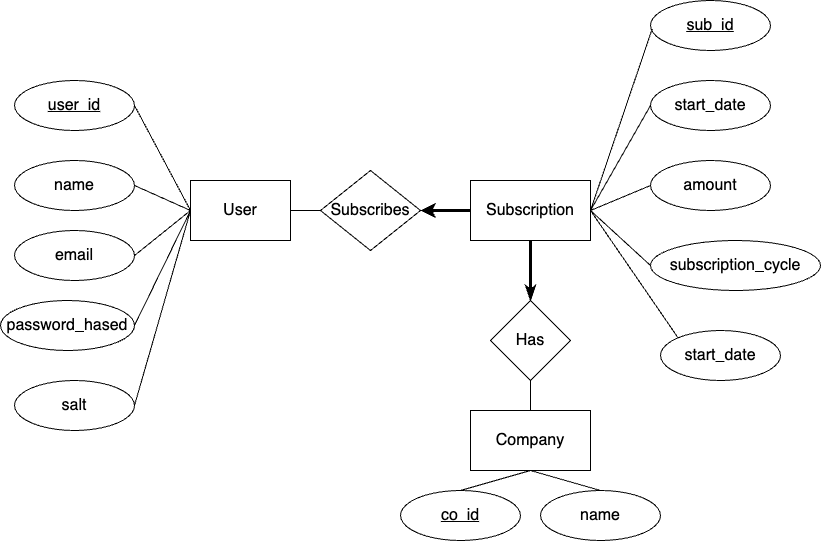

The diagram above was exported from draw.io. Its source (the exported page's mxGraphModel, read from the mxfile embedded in the PNG):
<mxGraphModel dx="984" dy="555" grid="1" gridSize="10" guides="1" tooltips="1" connect="1" arrows="1" fold="1" page="1" pageScale="1" pageWidth="827" pageHeight="1169" math="0" shadow="0">
  <root>
    <mxCell id="0" />
    <mxCell id="1" parent="0" />
    <mxCell id="tdSIKVnwt-6ZyJcM3-4v-19" value="" style="edgeStyle=orthogonalEdgeStyle;rounded=0;orthogonalLoop=1;jettySize=auto;html=1;endArrow=none;endFill=0;fontSize=16;" parent="1" source="tdSIKVnwt-6ZyJcM3-4v-1" target="tdSIKVnwt-6ZyJcM3-4v-18" edge="1">
      <mxGeometry relative="1" as="geometry" />
    </mxCell>
    <mxCell id="tdSIKVnwt-6ZyJcM3-4v-1" value="User" style="rounded=0;whiteSpace=wrap;html=1;fontSize=16;" parent="1" vertex="1">
      <mxGeometry x="270" y="200" width="100" height="60" as="geometry" />
    </mxCell>
    <mxCell id="tdSIKVnwt-6ZyJcM3-4v-2" value="Subscription" style="rounded=0;whiteSpace=wrap;html=1;fontSize=16;" parent="1" vertex="1">
      <mxGeometry x="550" y="200" width="120" height="60" as="geometry" />
    </mxCell>
    <mxCell id="tdSIKVnwt-6ZyJcM3-4v-3" value="name" style="ellipse;whiteSpace=wrap;html=1;fontSize=16;" parent="1" vertex="1">
      <mxGeometry x="94" y="180" width="120" height="50" as="geometry" />
    </mxCell>
    <mxCell id="tdSIKVnwt-6ZyJcM3-4v-4" value="&lt;u style=&quot;font-size: 16px;&quot;&gt;user_id&lt;/u&gt;" style="ellipse;whiteSpace=wrap;html=1;fontSize=16;" parent="1" vertex="1">
      <mxGeometry x="94" y="100" width="120" height="50" as="geometry" />
    </mxCell>
    <mxCell id="tdSIKVnwt-6ZyJcM3-4v-5" value="&lt;u style=&quot;font-size: 16px;&quot;&gt;sub_id&lt;/u&gt;" style="ellipse;whiteSpace=wrap;html=1;flipV=0;flipH=0;fontSize=16;" parent="1" vertex="1">
      <mxGeometry x="730" y="20" width="120" height="50" as="geometry" />
    </mxCell>
    <mxCell id="tdSIKVnwt-6ZyJcM3-4v-7" value="start_date" style="ellipse;whiteSpace=wrap;html=1;flipV=0;flipH=0;fontSize=16;" parent="1" vertex="1">
      <mxGeometry x="730" y="100" width="120" height="50" as="geometry" />
    </mxCell>
    <mxCell id="tdSIKVnwt-6ZyJcM3-4v-8" value="amount" style="ellipse;whiteSpace=wrap;html=1;flipV=0;flipH=0;fontSize=16;" parent="1" vertex="1">
      <mxGeometry x="730" y="180" width="120" height="50" as="geometry" />
    </mxCell>
    <mxCell id="tdSIKVnwt-6ZyJcM3-4v-9" value="subscription_cycle" style="ellipse;whiteSpace=wrap;html=1;flipV=0;flipH=0;fontSize=16;" parent="1" vertex="1">
      <mxGeometry x="730" y="260" width="170" height="50" as="geometry" />
    </mxCell>
    <mxCell id="tdSIKVnwt-6ZyJcM3-4v-10" value="email" style="ellipse;whiteSpace=wrap;html=1;fontSize=16;" parent="1" vertex="1">
      <mxGeometry x="94" y="250" width="120" height="50" as="geometry" />
    </mxCell>
    <mxCell id="tdSIKVnwt-6ZyJcM3-4v-11" value="password_hased" style="ellipse;whiteSpace=wrap;html=1;fontSize=16;" parent="1" vertex="1">
      <mxGeometry x="80" y="320" width="134" height="50" as="geometry" />
    </mxCell>
    <mxCell id="tdSIKVnwt-6ZyJcM3-4v-14" value="" style="endArrow=none;html=1;rounded=0;exitX=0;exitY=0.5;exitDx=0;exitDy=0;entryX=1;entryY=0.5;entryDx=0;entryDy=0;fontSize=16;" parent="1" source="tdSIKVnwt-6ZyJcM3-4v-1" target="tdSIKVnwt-6ZyJcM3-4v-4" edge="1">
      <mxGeometry width="50" height="50" relative="1" as="geometry">
        <mxPoint x="354" y="170" as="sourcePoint" />
        <mxPoint x="404" y="120" as="targetPoint" />
      </mxGeometry>
    </mxCell>
    <mxCell id="tdSIKVnwt-6ZyJcM3-4v-15" value="" style="endArrow=none;html=1;rounded=0;entryX=1;entryY=0.5;entryDx=0;entryDy=0;exitX=0;exitY=0.5;exitDx=0;exitDy=0;fontSize=16;" parent="1" source="tdSIKVnwt-6ZyJcM3-4v-1" target="tdSIKVnwt-6ZyJcM3-4v-3" edge="1">
      <mxGeometry width="50" height="50" relative="1" as="geometry">
        <mxPoint x="294" y="230" as="sourcePoint" />
        <mxPoint x="354" y="240" as="targetPoint" />
      </mxGeometry>
    </mxCell>
    <mxCell id="tdSIKVnwt-6ZyJcM3-4v-16" value="" style="endArrow=none;html=1;rounded=0;exitX=1;exitY=0.5;exitDx=0;exitDy=0;entryX=0;entryY=0.5;entryDx=0;entryDy=0;fontSize=16;" parent="1" source="tdSIKVnwt-6ZyJcM3-4v-10" target="tdSIKVnwt-6ZyJcM3-4v-1" edge="1">
      <mxGeometry width="50" height="50" relative="1" as="geometry">
        <mxPoint x="444" y="310" as="sourcePoint" />
        <mxPoint x="494" y="260" as="targetPoint" />
      </mxGeometry>
    </mxCell>
    <mxCell id="tdSIKVnwt-6ZyJcM3-4v-17" value="" style="endArrow=none;html=1;rounded=0;exitX=1;exitY=0.5;exitDx=0;exitDy=0;entryX=0;entryY=0.5;entryDx=0;entryDy=0;fontSize=16;" parent="1" source="tdSIKVnwt-6ZyJcM3-4v-11" target="tdSIKVnwt-6ZyJcM3-4v-1" edge="1">
      <mxGeometry width="50" height="50" relative="1" as="geometry">
        <mxPoint x="444" y="310" as="sourcePoint" />
        <mxPoint x="494" y="260" as="targetPoint" />
      </mxGeometry>
    </mxCell>
    <mxCell id="tdSIKVnwt-6ZyJcM3-4v-20" value="" style="edgeStyle=orthogonalEdgeStyle;rounded=0;orthogonalLoop=1;jettySize=auto;html=1;endArrow=none;endFill=0;startArrow=classic;startFill=1;strokeWidth=3;fontSize=16;" parent="1" source="tdSIKVnwt-6ZyJcM3-4v-18" target="tdSIKVnwt-6ZyJcM3-4v-2" edge="1">
      <mxGeometry relative="1" as="geometry">
        <Array as="points">
          <mxPoint x="550" y="230" />
          <mxPoint x="550" y="230" />
        </Array>
      </mxGeometry>
    </mxCell>
    <mxCell id="tdSIKVnwt-6ZyJcM3-4v-18" value="Subscribes" style="rhombus;whiteSpace=wrap;html=1;fontSize=16;" parent="1" vertex="1">
      <mxGeometry x="400" y="190" width="100" height="80" as="geometry" />
    </mxCell>
    <mxCell id="tdSIKVnwt-6ZyJcM3-4v-21" value="" style="endArrow=none;html=1;rounded=0;exitX=1;exitY=0.5;exitDx=0;exitDy=0;entryX=0.014;entryY=0.569;entryDx=0;entryDy=0;entryPerimeter=0;fontSize=16;" parent="1" source="tdSIKVnwt-6ZyJcM3-4v-2" target="tdSIKVnwt-6ZyJcM3-4v-5" edge="1">
      <mxGeometry width="50" height="50" relative="1" as="geometry">
        <mxPoint x="690" y="210" as="sourcePoint" />
        <mxPoint x="740" y="160" as="targetPoint" />
      </mxGeometry>
    </mxCell>
    <mxCell id="tdSIKVnwt-6ZyJcM3-4v-23" value="" style="endArrow=none;html=1;rounded=0;entryX=0;entryY=0.5;entryDx=0;entryDy=0;exitX=1;exitY=0.5;exitDx=0;exitDy=0;fontSize=16;" parent="1" source="tdSIKVnwt-6ZyJcM3-4v-2" target="tdSIKVnwt-6ZyJcM3-4v-7" edge="1">
      <mxGeometry width="50" height="50" relative="1" as="geometry">
        <mxPoint x="700" y="280" as="sourcePoint" />
        <mxPoint x="750" y="230" as="targetPoint" />
      </mxGeometry>
    </mxCell>
    <mxCell id="tdSIKVnwt-6ZyJcM3-4v-24" value="" style="endArrow=none;html=1;rounded=0;entryX=0;entryY=0.5;entryDx=0;entryDy=0;exitX=1;exitY=0.5;exitDx=0;exitDy=0;fontSize=16;" parent="1" source="tdSIKVnwt-6ZyJcM3-4v-2" target="tdSIKVnwt-6ZyJcM3-4v-8" edge="1">
      <mxGeometry width="50" height="50" relative="1" as="geometry">
        <mxPoint x="680" y="330" as="sourcePoint" />
        <mxPoint x="730" y="280" as="targetPoint" />
      </mxGeometry>
    </mxCell>
    <mxCell id="tdSIKVnwt-6ZyJcM3-4v-25" value="" style="endArrow=none;html=1;rounded=0;exitX=0;exitY=0.5;exitDx=0;exitDy=0;fontSize=16;entryX=1;entryY=0.5;entryDx=0;entryDy=0;" parent="1" source="tdSIKVnwt-6ZyJcM3-4v-9" target="tdSIKVnwt-6ZyJcM3-4v-2" edge="1">
      <mxGeometry width="50" height="50" relative="1" as="geometry">
        <mxPoint x="800" y="350" as="sourcePoint" />
        <mxPoint x="700" y="230" as="targetPoint" />
      </mxGeometry>
    </mxCell>
    <mxCell id="-9L08QE9O6iYwLrhRIQN-3" value="" style="edgeStyle=orthogonalEdgeStyle;rounded=0;orthogonalLoop=1;jettySize=auto;html=1;endArrow=none;endFill=0;fontSize=16;" parent="1" source="-9L08QE9O6iYwLrhRIQN-1" target="-9L08QE9O6iYwLrhRIQN-2" edge="1">
      <mxGeometry relative="1" as="geometry" />
    </mxCell>
    <mxCell id="-9L08QE9O6iYwLrhRIQN-1" value="Company" style="rounded=0;whiteSpace=wrap;html=1;fontSize=16;" parent="1" vertex="1">
      <mxGeometry x="550" y="430" width="120" height="60" as="geometry" />
    </mxCell>
    <mxCell id="-9L08QE9O6iYwLrhRIQN-4" value="" style="edgeStyle=orthogonalEdgeStyle;rounded=0;orthogonalLoop=1;jettySize=auto;html=1;endArrow=none;endFill=0;startArrow=classicThin;startFill=1;strokeWidth=3;fontSize=16;" parent="1" source="-9L08QE9O6iYwLrhRIQN-2" target="tdSIKVnwt-6ZyJcM3-4v-2" edge="1">
      <mxGeometry relative="1" as="geometry" />
    </mxCell>
    <mxCell id="-9L08QE9O6iYwLrhRIQN-2" value="Has" style="rhombus;whiteSpace=wrap;html=1;fontSize=16;" parent="1" vertex="1">
      <mxGeometry x="570" y="320" width="80" height="80" as="geometry" />
    </mxCell>
    <mxCell id="-9L08QE9O6iYwLrhRIQN-5" value="&lt;u style=&quot;font-size: 16px;&quot;&gt;co_id&lt;br style=&quot;font-size: 16px;&quot;&gt;&lt;/u&gt;" style="ellipse;whiteSpace=wrap;html=1;flipV=0;flipH=0;fontSize=16;" parent="1" vertex="1">
      <mxGeometry x="480" y="510" width="120" height="50" as="geometry" />
    </mxCell>
    <mxCell id="-9L08QE9O6iYwLrhRIQN-6" value="name" style="ellipse;whiteSpace=wrap;html=1;flipV=0;flipH=0;fontSize=16;" parent="1" vertex="1">
      <mxGeometry x="620" y="510" width="120" height="50" as="geometry" />
    </mxCell>
    <mxCell id="-9L08QE9O6iYwLrhRIQN-7" value="" style="endArrow=none;html=1;rounded=0;exitX=0.5;exitY=0;exitDx=0;exitDy=0;fontSize=16;" parent="1" source="-9L08QE9O6iYwLrhRIQN-5" edge="1">
      <mxGeometry width="50" height="50" relative="1" as="geometry">
        <mxPoint x="540" y="575" as="sourcePoint" />
        <mxPoint x="610" y="490" as="targetPoint" />
      </mxGeometry>
    </mxCell>
    <mxCell id="-9L08QE9O6iYwLrhRIQN-8" value="" style="endArrow=none;html=1;rounded=0;entryX=0.5;entryY=1;entryDx=0;entryDy=0;exitX=0.5;exitY=0;exitDx=0;exitDy=0;fontSize=16;" parent="1" source="-9L08QE9O6iYwLrhRIQN-6" target="-9L08QE9O6iYwLrhRIQN-1" edge="1">
      <mxGeometry width="50" height="50" relative="1" as="geometry">
        <mxPoint x="470" y="545" as="sourcePoint" />
        <mxPoint x="560" y="495" as="targetPoint" />
      </mxGeometry>
    </mxCell>
    <mxCell id="bjo00LGMwfHaZZQlIC7A-1" value="salt" style="ellipse;whiteSpace=wrap;html=1;fontSize=16;" parent="1" vertex="1">
      <mxGeometry x="94" y="400" width="120" height="50" as="geometry" />
    </mxCell>
    <mxCell id="bjo00LGMwfHaZZQlIC7A-2" value="" style="endArrow=none;html=1;rounded=0;entryX=0;entryY=0.5;entryDx=0;entryDy=0;exitX=1;exitY=0.5;exitDx=0;exitDy=0;fontSize=16;" parent="1" source="bjo00LGMwfHaZZQlIC7A-1" target="tdSIKVnwt-6ZyJcM3-4v-1" edge="1">
      <mxGeometry width="50" height="50" relative="1" as="geometry">
        <mxPoint x="240" y="440" as="sourcePoint" />
        <mxPoint x="290" y="390" as="targetPoint" />
      </mxGeometry>
    </mxCell>
    <mxCell id="73H9qMkb6KUMnt7XvNEs-1" value="start_date" style="ellipse;whiteSpace=wrap;html=1;flipV=0;flipH=0;fontSize=16;" parent="1" vertex="1">
      <mxGeometry x="740" y="350" width="120" height="50" as="geometry" />
    </mxCell>
    <mxCell id="73H9qMkb6KUMnt7XvNEs-2" value="" style="endArrow=none;html=1;rounded=0;entryX=1;entryY=0.5;entryDx=0;entryDy=0;exitX=0;exitY=0;exitDx=0;exitDy=0;" parent="1" source="73H9qMkb6KUMnt7XvNEs-1" target="tdSIKVnwt-6ZyJcM3-4v-2" edge="1">
      <mxGeometry width="50" height="50" relative="1" as="geometry">
        <mxPoint x="510" y="310" as="sourcePoint" />
        <mxPoint x="560" y="260" as="targetPoint" />
      </mxGeometry>
    </mxCell>
  </root>
</mxGraphModel>